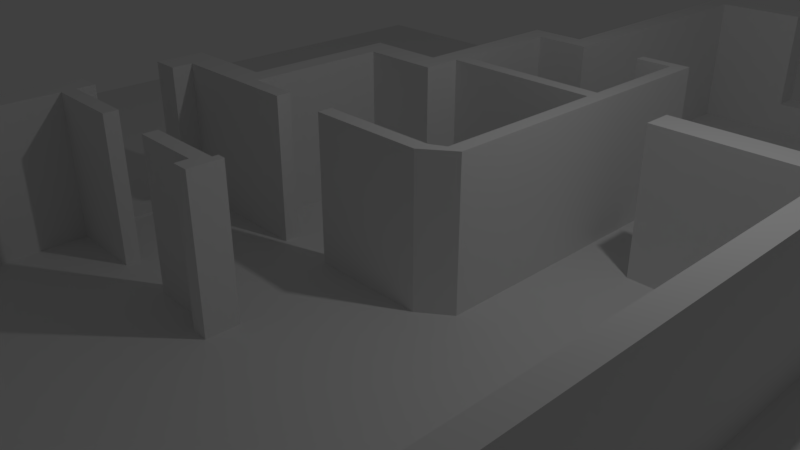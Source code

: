# Source: home.blend  (saved by Blender 2.79.0; exported with 4.5.12 LTS)
import bpy
from mathutils import Matrix  # noqa: F401  (used for matrix-valued properties, if any)

bpy.ops.wm.read_factory_settings(use_empty=True)
scene = bpy.context.scene
scene.name = 'Scene'

# ---- collections
col_collection_1 = bpy.data.collections.new('Collection 1'); scene.collection.children.link(col_collection_1)

# ---- world
world_world = bpy.data.worlds.new('World'); scene.world = world_world
world_world.color = (0.05088, 0.05088, 0.05088)
world_world.use_sun_shadow = False
world_world.sun_shadow_jitter_overblur = 0.0
world_world.cycles.sampling_method = 'MANUAL'

# ---- cameras
cam_camera = bpy.data.cameras.new('Camera')
cam_camera.clip_end = 100.0
cam_camera.lens = 35.0
cam_camera.sensor_width = 32.0
cam_camera.sensor_height = 18.0
cam_camera.ortho_scale = 7.314
cam_camera.dof.focus_distance = 0.0
cam_camera.dof.aperture_fstop = 128.0

# ---- lights
light_lamp = bpy.data.lights.new('Lamp', 'POINT')
light_lamp.transmission_factor = 0.0
light_lamp.cutoff_distance = 30.0
light_lamp.energy = 100.0
light_lamp.shadow_buffer_clip_start = 1.001
light_lamp.shadow_soft_size = 0.1
light_lamp.shadow_maximum_resolution = 0.006
light_lamp.use_absolute_resolution = True

# ---- meshes
me_cube_002 = bpy.data.meshes.new('Cube.002')
me_cube_002.from_pydata([(-8.632, -8.632, -0.1996), (-8.632, -8.632, 0.003559), (-8.632, 8.632, -0.1996), (-8.632, 8.632, 0.003559), (8.632, -8.632, -0.1996), (8.632, -8.632, 0.003559), (8.632, 8.632, -0.1996), (8.632, 8.632, 0.003559)], [], [(0, 1, 3, 2), (2, 3, 7, 6), (6, 7, 5, 4), (4, 5, 1, 0), (2, 6, 4, 0), (7, 3, 1, 5)])
me_cube_002.use_remesh_preserve_volume = False
me_cube_002.use_remesh_preserve_attributes = False
me_cube_002.use_mirror_vertex_groups = False
me_cube_002.update()
me_cube_001 = bpy.data.meshes.new('Cube.001')
me_cube_001.from_pydata([(4.681, -2.0, 5.131), (4.681, -2.0, 8.131), (4.681, 0.0, 5.131), (4.681, 0.0, 8.131), (4.981, -2.0, 5.131), (4.981, -2.0, 8.131), (4.981, 0.0, 5.131), (4.981, 0.0, 8.131), (4.681, -2.0, 8.531), (4.681, 0.0, 8.531), (4.981, -2.0, 8.531), (4.981, 0.0, 8.531), (3.781, -2.0, 8.131), (3.781, 0.0, 8.131), (3.781, -2.0, 8.531), (3.781, 0.0, 8.531), (1.494, -2.0, 8.131), (1.494, 0.0, 8.131), (1.494, -2.0, 8.531), (1.494, 0.0, 8.531), (0.1943, -2.0, 8.131), (0.1943, 0.0, 8.131), (0.1943, -2.0, 8.531), (0.1943, 0.0, 8.531), (-0.1057, -2.0, 8.131), (-0.1057, 0.0, 8.131), (-0.1057, -2.0, 8.531), (-0.1057, 0.0, 8.531), (0.1943, -2.0, 4.331), (0.1943, 0.0, 4.331), (-0.1057, -2.0, 4.331), (-0.1057, 0.0, 4.331), (0.1943, -2.0, 4.031), (0.1943, 0.0, 4.031), (-0.1057, -2.0, 4.031), (-0.1057, 0.0, 4.031), (-0.6057, -2.0, 4.331), (-0.6057, 0.0, 4.331), (-0.6057, -2.0, 4.031), (-0.6057, 0.0, 4.031), (-0.9057, -2.0, 4.331), (-0.9057, 0.0, 4.331), (-0.9057, -2.0, 4.031), (-0.9057, 0.0, 4.031), (-0.6061, -2.0, 2.181), (-0.6061, 0.0, 2.181), (-0.9057, -2.0, 2.031), (-0.9057, 0.0, 2.031), (-0.6057, -2.0, 1.631), (-0.6057, 0.0, 1.631), (-0.9057, -2.0, 1.631), (-0.9057, 0.0, 1.631), (-1.706, -2.0, 2.031), (-1.706, 0.0, 2.031), (-1.706, -2.0, 1.631), (-1.706, 0.0, 1.631), (-2.006, -2.0, 2.031), (-2.006, 0.0, 2.031), (-2.006, -2.0, 1.631), (-2.006, 0.0, 1.631), (-1.706, -2.0, -0.1694), (-1.706, 0.0, -0.1694), (-2.006, -2.0, -0.1694), (-2.006, 0.0, -0.1694), (-1.706, -2.0, -0.5694), (-1.706, 0.0, -0.5694), (-2.006, -2.0, -0.5694), (-2.006, 0.0, -0.5694), (-2.956, -2.0, -0.1694), (-2.956, 0.0, -0.1694), (-2.956, -2.0, -0.5694), (-2.956, 0.0, -0.5694), (-3.356, -2.0, -0.1694), (-3.356, 0.0, -0.1694), (-3.356, -2.0, -0.5694), (-3.356, 0.0, -0.5694), (-2.956, -2.0, -0.8694), (-2.956, 0.0, -0.8694), (-3.356, -2.0, -0.8694), (-3.356, 0.0, -0.8694), (-2.956, -2.0, -1.969), (-2.956, 0.0, -1.969), (-3.356, -2.0, -1.969), (-3.356, 0.0, -1.969), (-2.956, -2.0, -2.219), (-2.956, 0.0, -2.219), (-3.356, -2.0, -2.219), (-3.356, 0.0, -2.219), (-2.956, -2.0, -2.419), (-2.956, 0.0, -2.419), (-3.356, -2.0, -2.419), (-3.356, 0.0, -2.419), (-1.856, -2.0, -2.219), (-1.856, 0.0, -2.219), (-1.856, -2.0, -2.419), (-1.856, 0.0, -2.419), (-2.956, -2.0, -6.919), (-2.956, 0.0, -6.919), (-3.356, -2.0, -6.919), (-3.356, 0.0, -6.919), (-2.956, -2.0, -7.319), (-2.956, 0.0, -7.319), (-3.356, -2.0, -7.319), (-3.356, 0.0, -7.319), (-1.956, -2.0, -6.919), (-1.956, 0.0, -6.919), (-1.956, -2.0, -7.319), (-1.956, 0.0, -7.319), (-0.4282, -2.0, -6.919), (-0.4282, 0.0, -6.919), (-0.4282, -2.0, -7.319), (-0.4282, 0.0, -7.319), (1.222, -2.0, -6.919), (1.222, 0.0, -6.919), (1.222, -2.0, -7.319), (1.222, 0.0, -7.319), (3.622, -2.0, -6.919), (3.622, 0.0, -6.919), (3.622, -2.0, -7.319), (3.622, 0.0, -7.319), (4.681, -2.0, -6.919), (4.681, 0.0, -6.919), (4.681, -2.0, -7.319), (4.681, 0.0, -7.319), (4.981, -2.0, -6.919), (4.981, 0.0, -6.919), (4.981, -2.0, -7.319), (4.981, 0.0, -7.319), (4.681, -2.0, 1.881), (4.681, 0.0, 1.881), (4.981, -2.0, 1.881), (4.981, 0.0, 1.881), (4.681, -2.0, 2.281), (4.681, 0.0, 2.281), (4.981, -2.0, 2.281), (4.981, 0.0, 2.281), (4.681, -2.0, 2.281), (4.981, -2.0, 2.281), (4.981, 0.0, 2.281), (2.622, -2.0, 1.881), (2.622, 0.0, 1.881), (2.622, -2.0, 2.281), (2.622, 0.0, 2.281), (-1.706, -2.0, -0.3694), (-1.706, 0.0, -0.3694), (-0.2057, 0.0, -0.5694), (-0.2057, 0.0, -0.3694), (-0.2057, -2.0, -0.5694), (-0.2057, -2.0, -0.3694), (-1.006, -2.0, -0.3694), (-1.006, 0.0, -0.3694), (-1.006, -2.0, -0.5694), (-1.006, 0.0, -0.5694), (0.09425, 0.0, -0.5694), (0.09425, 0.0, -0.3694), (0.09425, -2.0, -0.5694), (0.09425, -2.0, -0.3694), (0.2943, 0.0, -0.5694), (0.2943, 0.0, -0.3694), (0.2943, -2.0, -0.5694), (0.2943, -2.0, -0.3694), (1.394, 0.0, -0.5694), (1.394, 0.0, -0.3694), (1.394, -2.0, -0.5694), (1.394, -2.0, -0.3694), (1.794, -5.96e-08, -0.2694), (1.594, -5.96e-08, -0.2694), (1.794, -2.0, -0.2694), (1.594, -2.0, -0.2694), (1.794, 0.0, 2.181), (1.594, 0.0, 2.181), (1.794, -2.0, 2.181), (1.594, -2.0, 2.181), (1.794, 0.0, 2.381), (1.594, 0.0, 2.381), (1.794, -2.0, 2.381), (1.594, -2.0, 2.381), (-0.6061, -2.0, 2.381), (-0.6061, 0.0, 2.381), (1.794, 0.0, 4.053), (1.594, 0.0, 4.053), (1.794, -2.0, 4.053), (1.594, -2.0, 4.053), (1.794, 0.0, 4.207), (1.594, 0.0, 4.207), (1.794, -2.0, 4.207), (1.594, -2.0, 4.207), (1.073, -2.0, 4.053), (1.073, 0.0, 4.053), (1.073, -2.0, 4.207), (1.073, 0.0, 4.207), (1.222, -0.5, -6.919), (1.222, -0.5, -7.319), (3.622, -0.5, -6.919), (3.622, -0.5, -7.319), (2.422, -0.5, -6.919), (2.422, 0.0, -6.919), (2.422, -0.5, -7.319), (2.422, 0.0, -7.319), (-1.956, -0.5, -6.919), (-1.956, 0.0, -6.919), (-1.956, -0.5, -7.319), (-1.956, 0.0, -7.319), (-0.4282, -0.5, -6.919), (-0.4282, 0.0, -6.919), (-0.4282, -0.5, -7.319), (-0.4282, 0.0, -7.319), (-1.192, -0.5, -6.919), (-1.192, 0.0, -6.919), (-1.192, -0.5, -7.319), (-1.192, 0.0, -7.319), (3.781, -0.5, 8.131), (3.781, 0.0, 8.131), (3.781, -0.5, 8.531), (3.781, 0.0, 8.531), (1.494, -0.5, 8.131), (1.494, 0.0, 8.131), (1.494, -0.5, 8.531), (1.494, 0.0, 8.531), (2.638, -0.5, 8.131), (2.638, 0.0, 8.131), (2.638, -0.5, 8.531), (2.638, 0.0, 8.531), (-0.939, -2.0, -2.219), (-0.939, 0.0, -2.219), (-0.939, -2.0, -2.419), (-0.939, 0.0, -2.419), (0.02835, -2.0, -2.219), (0.02835, 0.0, -2.219), (0.02835, -2.0, -2.419), (0.02835, 0.0, -2.419), (0.2563, -2.0, -2.219), (0.2563, 0.0, -2.219), (0.2563, -2.0, -2.419), (0.2563, 0.0, -2.419), (0.02835, -2.0, -2.596), (0.02835, -2.104e-09, -2.596), (0.2563, -2.0, -2.596), (0.2563, -2.104e-09, -2.596), (0.02835, -1.0, -2.219), (0.2563, -1.0, -2.219), (0.1423, 0.0, -2.219), (0.1423, -2.0, -2.219), (0.1423, -1.0, -2.219), (0.2563, -1.0, -2.145), (0.2563, 8.837e-10, -2.145), (0.1423, 8.837e-10, -2.145), (0.1423, -2.0, -2.145), (0.2563, -2.0, -2.145), (0.1423, -1.0, -2.145), (-2.956, -0.04267, -0.8694), (-3.356, -0.04267, -0.8694), (-2.956, -0.04267, -1.969), (-3.356, -0.04267, -1.969)], [], [(0, 1, 3, 2), (2, 3, 7, 6), (6, 7, 5, 4), (4, 5, 1, 0), (6, 138, 133, 2), (5, 7, 11, 10), (11, 9, 8, 10), (8, 9, 15, 14), (1, 5, 10, 8), (7, 3, 9, 11), (14, 15, 214, 213), (9, 3, 13, 15), (3, 1, 12, 13), (1, 8, 14, 12), (15, 13, 212, 214), (20, 22, 26, 24), (16, 18, 22, 20), (17, 16, 20, 21), (19, 17, 21, 23), (18, 19, 23, 22), (25, 24, 26, 27), (20, 24, 30, 28), (23, 21, 25, 27), (22, 23, 27, 26), (28, 30, 34, 32), (21, 20, 28, 29), (25, 21, 29, 31), (24, 25, 31, 30), (33, 32, 34, 35), (29, 28, 32, 33), (31, 29, 33, 35), (31, 35, 39, 37), (37, 39, 43, 41), (35, 34, 38, 39), (30, 31, 37, 36), (34, 30, 36, 38), (40, 41, 43, 42), (38, 42, 46, 44), (38, 36, 40, 42), (36, 37, 41, 40), (44, 46, 50, 48), (39, 38, 44, 45), (43, 39, 45, 47), (42, 43, 47, 46), (49, 48, 50, 51), (51, 50, 54, 55), (47, 45, 49, 51), (45, 44, 48, 49), (54, 52, 56, 58), (47, 51, 55, 53), (46, 47, 53, 52), (50, 46, 52, 54), (56, 57, 59, 58), (52, 53, 57, 56), (53, 55, 59, 57), (59, 55, 61, 63), (60, 62, 66, 64), (54, 58, 62, 60), (58, 59, 63, 62), (55, 54, 60, 61), (65, 64, 66, 67), (63, 61, 65, 67), (63, 67, 71, 69), (69, 71, 75, 73), (67, 66, 70, 71), (62, 63, 69, 68), (66, 62, 68, 70), (72, 73, 75, 74), (70, 74, 78, 76), (70, 68, 72, 74), (68, 69, 73, 72), (77, 76, 78, 79), (71, 70, 76, 77), (75, 71, 77, 79), (74, 75, 79, 78), (81, 83, 82, 80), (87, 85, 89, 91), (80, 82, 86, 84), (82, 83, 87, 86), (83, 81, 85, 87), (81, 80, 84, 85), (91, 89, 97, 99), (88, 89, 95, 94), (84, 86, 90, 88), (86, 87, 91, 90), (93, 92, 94, 95), (85, 84, 92, 93), (84, 88, 94, 92), (89, 85, 93, 95), (99, 97, 101, 103), (89, 88, 96, 97), (88, 90, 98, 96), (90, 91, 99, 98), (101, 100, 102, 103), (100, 101, 107, 106), (96, 98, 102, 100), (98, 99, 103, 102), (106, 107, 202, 201), (97, 96, 104, 105), (96, 100, 106, 104), (101, 97, 105, 107), (104, 106, 201, 199), (114, 115, 192), (111, 109, 113, 115), (109, 108, 112, 113), (108, 110, 114, 112), (110, 111, 115, 114), (112, 114, 192, 191), (122, 123, 127, 126), (116, 118, 122, 120), (118, 119, 123, 122), (119, 117, 121, 123), (117, 116, 120, 121), (125, 124, 126, 127), (123, 121, 125, 127), (124, 125, 131, 130), (120, 122, 126, 124), (128, 130, 134, 132), (120, 124, 130, 128), (121, 120, 128, 129), (125, 121, 129, 131), (135, 133, 138), (130, 131, 135, 134), (131, 129, 133, 135), (132, 133, 142, 141), (6, 4, 137, 138), (133, 132, 136), (132, 134, 137, 136), (134, 135, 138, 137), (140, 139, 141, 142), (133, 129, 140, 142), (128, 132, 141, 139), (129, 128, 139, 140), (2, 133, 136, 0), (4, 0, 136, 137), (61, 60, 143, 144), (65, 144, 150, 152), (146, 145, 147, 148), (150, 149, 151, 152), (64, 65, 152, 151), (143, 64, 151, 149), (144, 143, 149, 150), (154, 156, 160, 158), (148, 147, 155, 156), (146, 148, 156, 154), (147, 145, 153, 155), (145, 146, 154, 153), (160, 159, 163, 164), (156, 155, 159, 160), (155, 153, 157, 159), (153, 154, 158, 157), (163, 161, 165, 167), (159, 157, 161, 163), (157, 158, 162, 161), (158, 160, 164, 162), (166, 168, 172, 170), (161, 162, 166, 165), (162, 164, 168, 166), (164, 163, 167, 168), (171, 169, 173, 175), (168, 167, 171, 172), (167, 165, 169, 171), (165, 166, 170, 169), (175, 173, 179, 181), (169, 170, 174, 173), (172, 176, 177, 44), (172, 171, 175, 176), (45, 44, 177, 178), (176, 174, 178, 177), (170, 172, 44, 45), (174, 170, 45, 178), (181, 179, 183, 185), (173, 174, 180, 179), (174, 176, 182, 180), (176, 175, 181, 182), (184, 186, 185, 183), (179, 180, 184, 183), (182, 186, 189, 187), (182, 181, 185, 186), (188, 187, 189, 190), (186, 184, 190, 189), (180, 182, 187, 188), (184, 180, 188, 190), (194, 193, 195, 197), (113, 191, 195, 196), (116, 117, 193), (118, 116, 193, 194), (113, 112, 191), (119, 118, 194), (202, 200, 208, 210), (119, 194, 197, 198), (191, 192, 197, 195), (192, 115, 198, 197), (117, 119, 198, 196), (193, 117, 196, 195), (115, 113, 196, 198), (203, 204, 208, 207), (109, 111, 206, 204), (108, 109, 204, 203), (107, 105, 200, 202), (110, 108, 203, 205), (105, 104, 199, 200), (111, 110, 205, 206), (200, 199, 207, 208), (205, 203, 207, 209), (206, 205, 209, 210), (199, 201, 209, 207), (201, 202, 210, 209), (204, 206, 210, 208), (218, 217, 221, 222), (216, 218, 222, 220), (18, 16, 215, 217), (16, 17, 216, 215), (12, 14, 213, 211), (17, 19, 218, 216), (13, 12, 211, 212), (19, 18, 217, 218), (214, 212, 220, 222), (213, 214, 222, 221), (217, 215, 219, 221), (215, 216, 220, 219), (211, 213, 221, 219), (212, 211, 219, 220), (224, 226, 225, 223), (230, 228, 241, 232, 234), (225, 226, 230, 229), (226, 224, 228, 230), (224, 223, 227, 239, 228), (223, 225, 229, 227), (232, 240, 231, 233, 234), (240, 232, 245, 244), (227, 229, 233, 231, 242), (233, 229, 235, 237), (235, 236, 238, 237), (230, 234, 238, 236), (234, 233, 237, 238), (229, 230, 236, 235), (241, 243, 249, 246), (228, 239, 243, 241), (239, 227, 242, 243), (249, 247, 248, 244), (246, 249, 244, 245), (243, 242, 247, 249), (242, 231, 248, 247), (231, 240, 244, 248), (232, 241, 246, 245), (226, 224, 93, 95), (97, 105, 200, 208, 204, 109, 236, 230, 226, 95, 89), (109, 113, 238, 236), (245, 232, 234, 238, 113, 196, 161, 157), (224, 246, 245, 157, 153, 145), (150, 152, 145, 146), (93, 224, 145, 152), (65, 93, 152), (93, 65, 67, 71, 77, 81, 85), (83, 253, 251, 79), (250, 251, 253, 252), (81, 252, 253, 83), (79, 251, 250, 77), (77, 250, 252, 81), (196, 117, 121, 129, 140, 165, 161), (140, 169, 165), (140, 142, 173, 169), (2, 179, 173, 142, 133), (212, 183, 179, 2, 3), (212, 220, 184, 183), (220, 216, 190, 184), (21, 29, 190, 216), (188, 190, 29, 33), (39, 178, 174, 180, 188, 33, 35), (246, 224, 228, 241), (170, 45, 49, 158, 162, 166), (49, 51, 146, 154, 158), (61, 144, 150, 146, 51, 55)])
me_cube_001.use_remesh_preserve_volume = False
me_cube_001.use_remesh_preserve_attributes = False
me_cube_001.use_mirror_vertex_groups = False
me_cube_001.update()

# ---- objects
ob_cube_001 = bpy.data.objects.new('Cube.001', me_cube_002)
ob_cube = bpy.data.objects.new('Cube', me_cube_001)
ob_lamp = bpy.data.objects.new('Lamp', light_lamp)
ob_camera = bpy.data.objects.new('Camera', cam_camera)

# ---- transforms, parenting, visibility, modifiers, constraints
ob_cube_001.location = (0.0, 0.0, 0.0)
ob_cube_001.hide_viewport = True
ob_cube_001.lineart.crease_threshold = 0.0
ob_cube.location = (0.0, 0.0, 0.0)
ob_cube.rotation_euler = (4.712, -0.0, 0.0)
ob_cube.lineart.crease_threshold = 0.0
ob_lamp.location = (4.076, 1.005, 5.904)
ob_lamp.rotation_euler = (0.6503, 0.05522, 1.866)
ob_lamp.lock_rotations_4d = False
ob_lamp.empty_display_type = 'ARROWS'
ob_lamp.color = (0.0, 0.0, 0.0, 0.0)
ob_lamp.lineart.crease_threshold = 0.0
ob_camera.location = (7.481, -6.508, 5.344)
ob_camera.rotation_euler = (1.109, 0.0, 0.8149)
ob_camera.lock_rotations_4d = False
ob_camera.empty_display_type = 'ARROWS'
ob_camera.color = (0.0, 0.0, 0.0, 0.0)
ob_camera.display_type = 'WIRE'
ob_camera.lineart.crease_threshold = 0.0

# ---- collection membership
col_collection_1.objects.link(ob_cube_001)
col_collection_1.objects.link(ob_cube)
col_collection_1.objects.link(ob_lamp)
col_collection_1.objects.link(ob_camera)

# ---- scene / render settings (as saved in the file)
scene.camera = ob_camera
scene.frame_start = 1; scene.frame_end = 250; scene.frame_set(1)
scene.render.engine = 'BLENDER_EEVEE_NEXT'
scene.render.resolution_percentage = 50
scene.render.dither_intensity = 0.0
scene.cycles.use_denoising = False
scene.cycles.samples = 128
scene.cycles.sampling_pattern = 'TABULATED_SOBOL'
scene.cycles.use_adaptive_sampling = False
scene.cycles.use_light_tree = False
scene.cycles.blur_glossy = 0.0
scene.cycles.sample_clamp_indirect = 0.0
scene.view_settings.view_transform = 'Standard'
bpy.context.view_layer.update()
